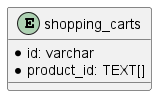

The diagram above was rendered by PlantUML. Its source (embedded in the PNG):
@startuml
'https://plantuml.com/ie-diagram

entity shopping_carts {
    * id: varchar
    * product_id: TEXT[]
}

@enduml